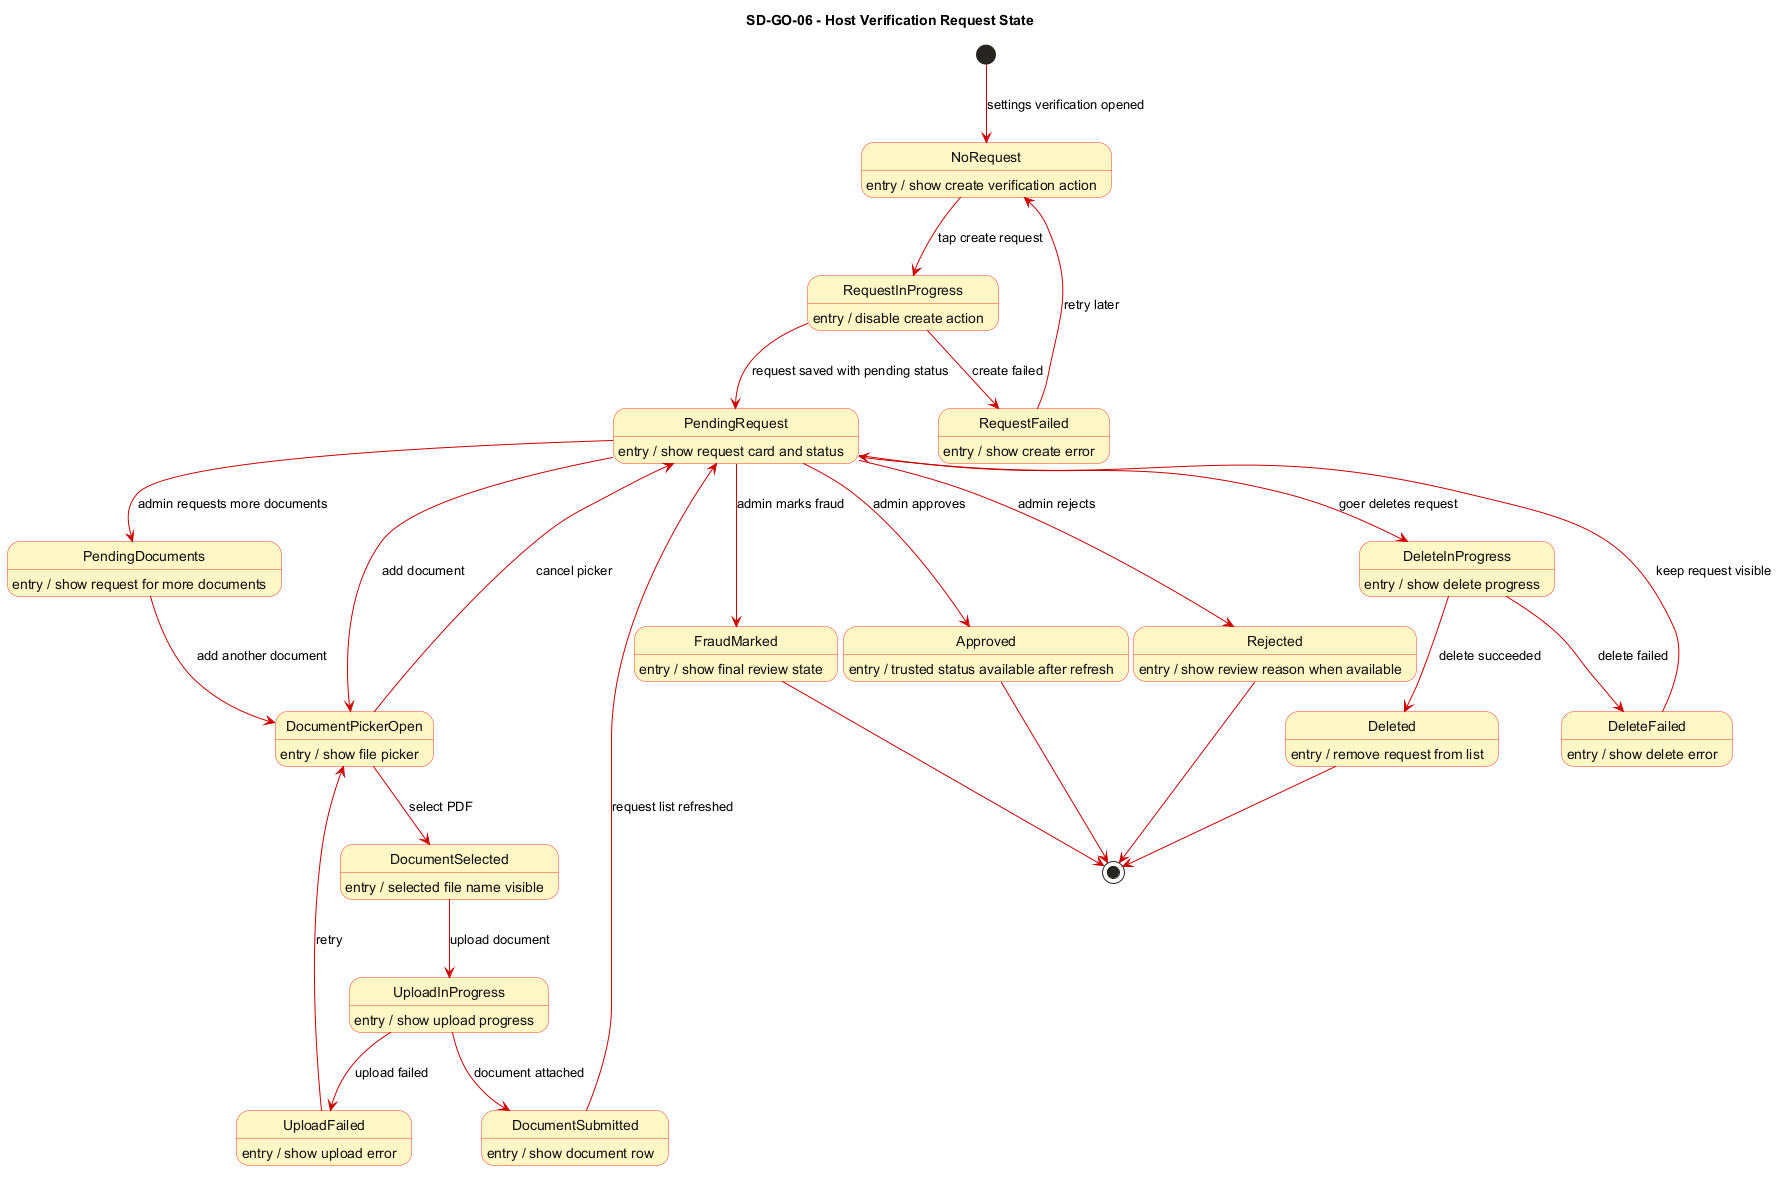

The diagram above was rendered by PlantUML. Its source (embedded in the PNG):
@startuml SD_GO_06_host_verification_request_state
title SD-GO-06 - Host Verification Request State

skinparam StateBackgroundColor #FFF8C6
skinparam StateBorderColor #FF3B30
skinparam StateFontColor #111111
skinparam ArrowColor #CC0000
skinparam NoteBackgroundColor #FFFDE7
skinparam NoteBorderColor #E6A817
skinparam shadowing false

' Object stereotype: <<entity>>
' Frontend source: SettingsVerificationPage, DatabaseManager.
' Backend source: HostVerificationRequest and HostVerificationDocument models.

[*] --> NoRequest : settings verification opened
NoRequest --> RequestInProgress : tap create request
RequestInProgress --> PendingRequest : request saved with pending status
RequestInProgress --> RequestFailed : create failed
RequestFailed --> NoRequest : retry later
PendingRequest --> DocumentPickerOpen : add document
DocumentPickerOpen --> DocumentSelected : select PDF
DocumentPickerOpen --> PendingRequest : cancel picker
DocumentSelected --> UploadInProgress : upload document
UploadInProgress --> DocumentSubmitted : document attached
UploadInProgress --> UploadFailed : upload failed
UploadFailed --> DocumentPickerOpen : retry
DocumentSubmitted --> PendingRequest : request list refreshed
PendingRequest --> Approved : admin approves
PendingRequest --> Rejected : admin rejects
PendingRequest --> PendingDocuments : admin requests more documents
PendingRequest --> FraudMarked : admin marks fraud
PendingRequest --> DeleteInProgress : goer deletes request
DeleteInProgress --> Deleted : delete succeeded
DeleteInProgress --> DeleteFailed : delete failed
DeleteFailed --> PendingRequest : keep request visible
Approved --> [*]
Rejected --> [*]
PendingDocuments --> DocumentPickerOpen : add another document
FraudMarked --> [*]
Deleted --> [*]

NoRequest : entry / show create verification action
RequestInProgress : entry / disable create action
PendingRequest : entry / show request card and status
DocumentPickerOpen : entry / show file picker
DocumentSelected : entry / selected file name visible
UploadInProgress : entry / show upload progress
DocumentSubmitted : entry / show document row
Approved : entry / trusted status available after refresh
Rejected : entry / show review reason when available
PendingDocuments : entry / show request for more documents
FraudMarked : entry / show final review state
DeleteInProgress : entry / show delete progress
Deleted : entry / remove request from list
RequestFailed : entry / show create error
UploadFailed : entry / show upload error
DeleteFailed : entry / show delete error

@enduml